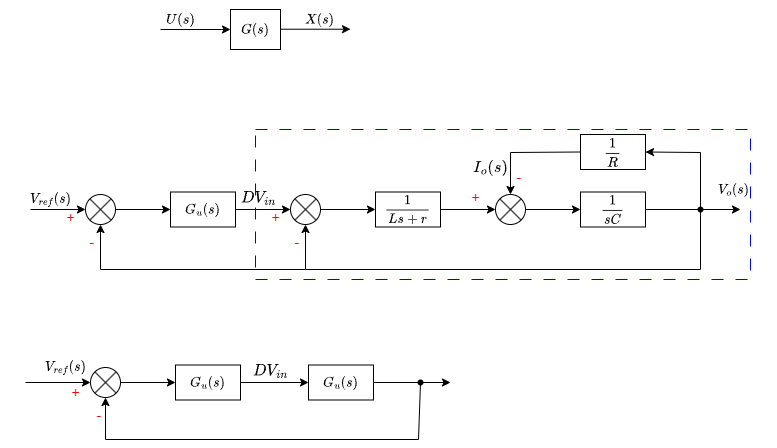

The diagram above was exported from draw.io. Its source (the exported page's mxGraphModel, read from the mxfile embedded in the PNG):
<mxGraphModel dx="716" dy="402" grid="0" gridSize="5" guides="1" tooltips="1" connect="1" arrows="1" fold="1" page="1" pageScale="1" pageWidth="827" pageHeight="1169" math="1" shadow="0">
  <root>
    <mxCell id="0" />
    <mxCell id="1" parent="0" />
    <mxCell id="2" value="$$G(s)$$" style="rounded=0;whiteSpace=wrap;html=1;fillColor=none;" parent="1" vertex="1">
      <mxGeometry x="290" y="140" width="50" height="40" as="geometry" />
    </mxCell>
    <mxCell id="3" value="" style="endArrow=classic;html=1;entryX=0;entryY=0.5;entryDx=0;entryDy=0;" parent="1" target="2" edge="1">
      <mxGeometry width="50" height="50" relative="1" as="geometry">
        <mxPoint x="220" y="160" as="sourcePoint" />
        <mxPoint x="390" y="230" as="targetPoint" />
      </mxGeometry>
    </mxCell>
    <mxCell id="4" value="$$U(s)$$" style="text;html=1;align=center;verticalAlign=middle;resizable=0;points=[];autosize=1;strokeColor=none;fillColor=none;" parent="1" vertex="1">
      <mxGeometry x="205" y="135" width="70" height="30" as="geometry" />
    </mxCell>
    <mxCell id="5" value="" style="endArrow=classic;html=1;entryX=0;entryY=0.5;entryDx=0;entryDy=0;" parent="1" edge="1">
      <mxGeometry width="50" height="50" relative="1" as="geometry">
        <mxPoint x="340" y="159.71" as="sourcePoint" />
        <mxPoint x="410" y="159.71" as="targetPoint" />
      </mxGeometry>
    </mxCell>
    <mxCell id="6" value="$$X(s)$$" style="text;html=1;align=center;verticalAlign=middle;resizable=0;points=[];autosize=1;strokeColor=none;fillColor=none;" parent="1" vertex="1">
      <mxGeometry x="344" y="135" width="70" height="30" as="geometry" />
    </mxCell>
    <mxCell id="14" value="" style="edgeStyle=none;html=1;" edge="1" parent="1" source="7" target="8">
      <mxGeometry relative="1" as="geometry" />
    </mxCell>
    <mxCell id="24" style="edgeStyle=none;rounded=0;html=1;exitX=0.5;exitY=1;exitDx=0;exitDy=0;startArrow=classic;startFill=1;endArrow=none;endFill=0;" edge="1" parent="1" source="7">
      <mxGeometry relative="1" as="geometry">
        <mxPoint x="365" y="400" as="targetPoint" />
        <Array as="points">
          <mxPoint x="160" y="400" />
        </Array>
      </mxGeometry>
    </mxCell>
    <mxCell id="7" value="" style="shape=sumEllipse;perimeter=ellipsePerimeter;whiteSpace=wrap;html=1;backgroundOutline=1;" vertex="1" parent="1">
      <mxGeometry x="145" y="325" width="30" height="30" as="geometry" />
    </mxCell>
    <mxCell id="15" value="" style="edgeStyle=none;html=1;" edge="1" parent="1" source="8" target="9">
      <mxGeometry relative="1" as="geometry" />
    </mxCell>
    <mxCell id="8" value="$$G_u(s)$$" style="rounded=0;whiteSpace=wrap;html=1;fillColor=none;" vertex="1" parent="1">
      <mxGeometry x="230" y="322.5" width="65" height="35" as="geometry" />
    </mxCell>
    <mxCell id="16" value="" style="edgeStyle=none;html=1;" edge="1" parent="1" source="9" target="10">
      <mxGeometry relative="1" as="geometry" />
    </mxCell>
    <mxCell id="23" style="edgeStyle=none;rounded=0;html=1;startArrow=classic;startFill=1;endArrow=none;endFill=0;" edge="1" parent="1" source="9">
      <mxGeometry relative="1" as="geometry">
        <mxPoint x="760" y="340" as="targetPoint" />
        <Array as="points">
          <mxPoint x="365" y="400" />
          <mxPoint x="760" y="400" />
        </Array>
      </mxGeometry>
    </mxCell>
    <mxCell id="9" value="" style="shape=sumEllipse;perimeter=ellipsePerimeter;whiteSpace=wrap;html=1;backgroundOutline=1;" vertex="1" parent="1">
      <mxGeometry x="350" y="325" width="30" height="30" as="geometry" />
    </mxCell>
    <mxCell id="17" value="" style="edgeStyle=none;html=1;" edge="1" parent="1" source="10" target="11">
      <mxGeometry relative="1" as="geometry" />
    </mxCell>
    <mxCell id="10" value="$$\frac{1}{Ls+r}$$" style="rounded=0;whiteSpace=wrap;html=1;fillColor=none;" vertex="1" parent="1">
      <mxGeometry x="435" y="322.5" width="65" height="35" as="geometry" />
    </mxCell>
    <mxCell id="18" value="" style="edgeStyle=none;html=1;" edge="1" parent="1" source="11" target="12">
      <mxGeometry relative="1" as="geometry" />
    </mxCell>
    <mxCell id="32" style="edgeStyle=none;rounded=0;html=1;exitX=0.5;exitY=0;exitDx=0;exitDy=0;entryX=0;entryY=0.5;entryDx=0;entryDy=0;fontSize=14;fontColor=#000000;startArrow=classic;startFill=1;endArrow=none;endFill=0;" edge="1" parent="1" source="11" target="13">
      <mxGeometry relative="1" as="geometry">
        <Array as="points">
          <mxPoint x="570" y="283" />
        </Array>
      </mxGeometry>
    </mxCell>
    <mxCell id="11" value="" style="shape=sumEllipse;perimeter=ellipsePerimeter;whiteSpace=wrap;html=1;backgroundOutline=1;" vertex="1" parent="1">
      <mxGeometry x="555" y="325" width="30" height="30" as="geometry" />
    </mxCell>
    <mxCell id="20" value="" style="edgeStyle=none;html=1;" edge="1" parent="1" source="12">
      <mxGeometry relative="1" as="geometry">
        <mxPoint x="800" y="340" as="targetPoint" />
      </mxGeometry>
    </mxCell>
    <mxCell id="12" value="$$\frac{1}{sC}$$" style="rounded=0;whiteSpace=wrap;html=1;fillColor=none;" vertex="1" parent="1">
      <mxGeometry x="640" y="322.5" width="65" height="35" as="geometry" />
    </mxCell>
    <mxCell id="22" style="edgeStyle=none;html=1;exitX=1;exitY=0.5;exitDx=0;exitDy=0;endArrow=none;endFill=0;startArrow=classic;startFill=1;rounded=0;" edge="1" parent="1" source="13">
      <mxGeometry relative="1" as="geometry">
        <mxPoint x="760" y="340" as="targetPoint" />
        <Array as="points">
          <mxPoint x="760" y="283" />
        </Array>
      </mxGeometry>
    </mxCell>
    <mxCell id="13" value="$$\frac{1}{R}$$" style="rounded=0;whiteSpace=wrap;html=1;fillColor=none;" vertex="1" parent="1">
      <mxGeometry x="640" y="265" width="65" height="35" as="geometry" />
    </mxCell>
    <mxCell id="21" value="$$V_o(s)$$" style="text;html=1;align=center;verticalAlign=middle;resizable=0;points=[];autosize=1;strokeColor=none;fillColor=none;" vertex="1" parent="1">
      <mxGeometry x="750" y="305" width="85" height="30" as="geometry" />
    </mxCell>
    <mxCell id="25" value="" style="edgeStyle=none;orthogonalLoop=1;jettySize=auto;html=1;rounded=0;startArrow=classic;startFill=1;endArrow=none;endFill=0;" edge="1" parent="1">
      <mxGeometry width="80" relative="1" as="geometry">
        <mxPoint x="145" y="340" as="sourcePoint" />
        <mxPoint x="90" y="340" as="targetPoint" />
        <Array as="points" />
      </mxGeometry>
    </mxCell>
    <mxCell id="26" value="$$V_{ref}(s)$$" style="text;html=1;align=center;verticalAlign=middle;resizable=0;points=[];autosize=1;strokeColor=none;fillColor=none;" vertex="1" parent="1">
      <mxGeometry x="60" y="315" width="100" height="30" as="geometry" />
    </mxCell>
    <mxCell id="27" value="&lt;font color=&quot;#ff0000&quot; style=&quot;font-size: 14px;&quot;&gt;+&lt;/font&gt;" style="text;html=1;align=center;verticalAlign=middle;resizable=0;points=[];autosize=1;strokeColor=none;fillColor=none;" vertex="1" parent="1">
      <mxGeometry x="115" y="330" width="30" height="35" as="geometry" />
    </mxCell>
    <mxCell id="28" value="&lt;font color=&quot;#ff0000&quot; style=&quot;font-size: 14px;&quot;&gt;-&lt;/font&gt;" style="text;html=1;align=center;verticalAlign=middle;resizable=0;points=[];autosize=1;strokeColor=none;fillColor=none;" vertex="1" parent="1">
      <mxGeometry x="138" y="355" width="25" height="35" as="geometry" />
    </mxCell>
    <mxCell id="29" value="&lt;font color=&quot;#ff0000&quot; style=&quot;font-size: 14px;&quot;&gt;+&lt;/font&gt;" style="text;html=1;align=center;verticalAlign=middle;resizable=0;points=[];autosize=1;strokeColor=none;fillColor=none;" vertex="1" parent="1">
      <mxGeometry x="320" y="330" width="30" height="35" as="geometry" />
    </mxCell>
    <mxCell id="30" value="&lt;font color=&quot;#ff0000&quot; style=&quot;font-size: 14px;&quot;&gt;-&lt;/font&gt;" style="text;html=1;align=center;verticalAlign=middle;resizable=0;points=[];autosize=1;strokeColor=none;fillColor=none;" vertex="1" parent="1">
      <mxGeometry x="343" y="355" width="25" height="35" as="geometry" />
    </mxCell>
    <mxCell id="31" value="&lt;font color=&quot;#000000&quot;&gt;$$DV_{in}$$&lt;/font&gt;" style="text;html=1;align=center;verticalAlign=middle;resizable=0;points=[];autosize=1;strokeColor=none;fillColor=none;fontSize=14;fontColor=#FF0000;" vertex="1" parent="1">
      <mxGeometry x="268" y="310" width="100" height="35" as="geometry" />
    </mxCell>
    <mxCell id="33" value="$$I_o(s)$$" style="text;html=1;align=center;verticalAlign=middle;resizable=0;points=[];autosize=1;strokeColor=none;fillColor=none;fontSize=14;fontColor=#000000;" vertex="1" parent="1">
      <mxGeometry x="505" y="280" width="90" height="35" as="geometry" />
    </mxCell>
    <mxCell id="34" value="&lt;font color=&quot;#ff0000&quot; style=&quot;font-size: 14px;&quot;&gt;+&lt;/font&gt;" style="text;html=1;align=center;verticalAlign=middle;resizable=0;points=[];autosize=1;strokeColor=none;fillColor=none;" vertex="1" parent="1">
      <mxGeometry x="520" y="310" width="30" height="35" as="geometry" />
    </mxCell>
    <mxCell id="36" value="&lt;font color=&quot;#ff0000&quot; style=&quot;font-size: 14px;&quot;&gt;-&lt;/font&gt;" style="text;html=1;align=center;verticalAlign=middle;resizable=0;points=[];autosize=1;strokeColor=none;fillColor=none;" vertex="1" parent="1">
      <mxGeometry x="565" y="290" width="25" height="35" as="geometry" />
    </mxCell>
    <mxCell id="38" value="" style="whiteSpace=wrap;html=1;fontSize=14;fontColor=#000000;fillColor=none;strokeColor=#0000FF;dashed=1;dashPattern=12 12;" vertex="1" parent="1">
      <mxGeometry x="315" y="260" width="495" height="150" as="geometry" />
    </mxCell>
    <mxCell id="39" value="" style="edgeStyle=none;html=1;" edge="1" parent="1" source="40" target="41">
      <mxGeometry relative="1" as="geometry" />
    </mxCell>
    <mxCell id="40" value="" style="shape=sumEllipse;perimeter=ellipsePerimeter;whiteSpace=wrap;html=1;backgroundOutline=1;" vertex="1" parent="1">
      <mxGeometry x="150" y="498" width="30" height="30" as="geometry" />
    </mxCell>
    <mxCell id="47" value="" style="edgeStyle=none;rounded=0;html=1;fontSize=14;fontColor=#000000;startArrow=none;startFill=0;endArrow=classic;endFill=1;" edge="1" parent="1" source="41" target="46">
      <mxGeometry relative="1" as="geometry" />
    </mxCell>
    <mxCell id="41" value="$$G_u(s)$$" style="rounded=0;whiteSpace=wrap;html=1;fillColor=none;" vertex="1" parent="1">
      <mxGeometry x="235" y="495.5" width="65" height="35" as="geometry" />
    </mxCell>
    <mxCell id="42" value="$$V_{ref}(s)$$" style="text;html=1;align=center;verticalAlign=middle;resizable=0;points=[];autosize=1;strokeColor=none;fillColor=none;" vertex="1" parent="1">
      <mxGeometry x="75" y="483" width="100" height="30" as="geometry" />
    </mxCell>
    <mxCell id="43" value="&lt;font color=&quot;#ff0000&quot; style=&quot;font-size: 14px;&quot;&gt;+&lt;/font&gt;" style="text;html=1;align=center;verticalAlign=middle;resizable=0;points=[];autosize=1;strokeColor=none;fillColor=none;" vertex="1" parent="1">
      <mxGeometry x="120" y="505" width="30" height="35" as="geometry" />
    </mxCell>
    <mxCell id="44" value="&lt;font color=&quot;#ff0000&quot; style=&quot;font-size: 14px;&quot;&gt;-&lt;/font&gt;" style="text;html=1;align=center;verticalAlign=middle;resizable=0;points=[];autosize=1;strokeColor=none;fillColor=none;" vertex="1" parent="1">
      <mxGeometry x="145" y="528" width="25" height="35" as="geometry" />
    </mxCell>
    <mxCell id="45" value="&lt;font color=&quot;#000000&quot;&gt;$$DV_{in}$$&lt;/font&gt;" style="text;html=1;align=center;verticalAlign=middle;resizable=0;points=[];autosize=1;strokeColor=none;fillColor=none;fontSize=14;fontColor=#FF0000;" vertex="1" parent="1">
      <mxGeometry x="280" y="483" width="100" height="35" as="geometry" />
    </mxCell>
    <mxCell id="51" value="" style="edgeStyle=none;rounded=0;html=1;fontSize=14;fontColor=#000000;startArrow=none;startFill=0;endArrow=classic;endFill=1;" edge="1" parent="1" source="46">
      <mxGeometry relative="1" as="geometry">
        <mxPoint x="510" y="513" as="targetPoint" />
      </mxGeometry>
    </mxCell>
    <mxCell id="46" value="$$G_u(s)$$" style="rounded=0;whiteSpace=wrap;html=1;fillColor=none;" vertex="1" parent="1">
      <mxGeometry x="368" y="495.5" width="65" height="35" as="geometry" />
    </mxCell>
    <mxCell id="49" value="" style="shape=waypoint;sketch=0;size=6;pointerEvents=1;points=[];fillColor=none;resizable=0;rotatable=0;perimeter=centerPerimeter;snapToPoint=1;rounded=0;dashed=1;dashPattern=12 12;strokeColor=#000000;fontSize=14;fontColor=#000000;" vertex="1" parent="1">
      <mxGeometry x="750" y="330" width="20" height="20" as="geometry" />
    </mxCell>
    <mxCell id="50" value="" style="shape=waypoint;sketch=0;size=6;pointerEvents=1;points=[];fillColor=none;resizable=0;rotatable=0;perimeter=centerPerimeter;snapToPoint=1;rounded=0;" vertex="1" parent="1">
      <mxGeometry x="470" y="503" width="20" height="20" as="geometry" />
    </mxCell>
    <mxCell id="52" value="" style="edgeStyle=none;orthogonalLoop=1;jettySize=auto;html=1;rounded=0;fontSize=14;fontColor=#000000;startArrow=none;startFill=0;endArrow=classic;endFill=1;entryX=0.5;entryY=1;entryDx=0;entryDy=0;" edge="1" parent="1" source="50" target="40">
      <mxGeometry width="80" relative="1" as="geometry">
        <mxPoint x="375" y="515" as="sourcePoint" />
        <mxPoint x="185" y="555" as="targetPoint" />
        <Array as="points">
          <mxPoint x="478" y="570" />
          <mxPoint x="165" y="570" />
        </Array>
      </mxGeometry>
    </mxCell>
    <mxCell id="53" value="" style="edgeStyle=none;orthogonalLoop=1;jettySize=auto;html=1;rounded=0;fontSize=14;fontColor=#000000;startArrow=none;startFill=0;endArrow=classic;endFill=1;entryX=0;entryY=0.5;entryDx=0;entryDy=0;" edge="1" parent="1" target="40">
      <mxGeometry width="80" relative="1" as="geometry">
        <mxPoint x="85" y="513" as="sourcePoint" />
        <mxPoint x="180" y="475" as="targetPoint" />
        <Array as="points" />
      </mxGeometry>
    </mxCell>
  </root>
</mxGraphModel>